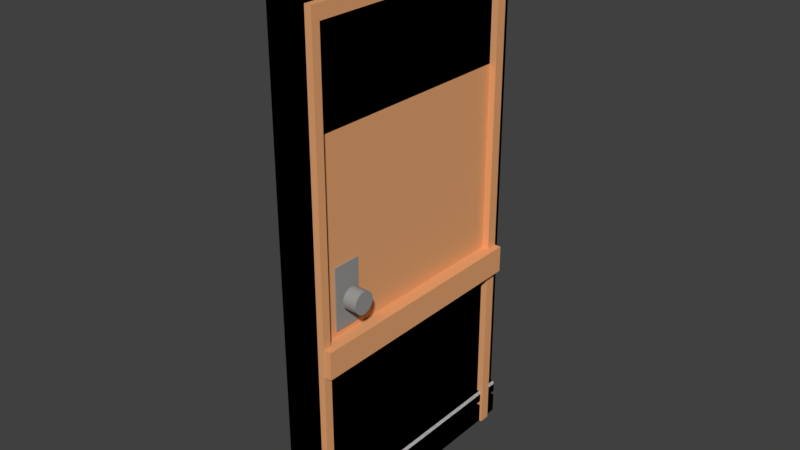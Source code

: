 # Source: WallSegment.blend  (saved by Blender 2.79.0; exported with 4.5.12 LTS)
import bpy
from mathutils import Matrix  # noqa: F401  (used for matrix-valued properties, if any)

bpy.ops.wm.read_factory_settings(use_empty=True)
scene = bpy.context.scene
scene.name = 'Scene'

# ---- collections
col_collection_1 = bpy.data.collections.new('Collection 1'); scene.collection.children.link(col_collection_1)

# ---- materials (node trees are filled in below, after node groups)
mat_wall = bpy.data.materials.new('Wall')
mat_wall.alpha_threshold = 0.0
mat_wall.use_transparent_shadow = False
mat_wall.diffuse_color = (0.8, 0.3805, 0.1682, 1.0)
mat_wall.roughness = 0.5
mat_wall.line_color = (0.0, 0.0, 0.0, 1.0)
mat_skirting = bpy.data.materials.new('Skirting')
mat_skirting.alpha_threshold = 0.0
mat_skirting.use_transparent_shadow = False
mat_skirting.roughness = 0.5
mat_metal = bpy.data.materials.new('Metal')
mat_metal.alpha_threshold = 0.0
mat_metal.use_transparent_shadow = False
mat_metal.diffuse_color = (0.3108, 0.3076, 0.2981, 1.0)
mat_metal.roughness = 0.5
mat_material = bpy.data.materials.new('Material')
mat_material.alpha_threshold = 0.0
mat_material.use_transparent_shadow = False
mat_material.roughness = 0.5

# ---- material node trees

# ---- world
world_world = bpy.data.worlds.new('World'); scene.world = world_world
world_world.color = (0.05088, 0.05088, 0.05088)
world_world.use_sun_shadow = False
world_world.sun_shadow_jitter_overblur = 0.0
world_world.cycles.sampling_method = 'MANUAL'

# ---- meshes
me_cube_003 = bpy.data.meshes.new('Cube.003')
me_cube_003.from_pydata([(0.09451, 1.0, -0.000973), (0.09451, -1.0, -0.000973), (-0.09451, -1.0, -0.000973), (-0.09451, 1.0, -0.000973), (0.09451, 1.0, 4.0), (0.09451, -1.0, 4.0), (-0.09451, -1.0, 4.0), (-0.09451, 1.0, 4.0), (0.09451, 1.0, 0.2736), (0.09451, -1.0, 0.2736), (-0.09451, -1.0, 0.2736), (-0.09451, 1.0, 0.2736), (0.09451, 1.0, 0.1816), (0.09451, -1.0, 0.1816), (-0.09451, -1.0, 0.1816), (-0.09451, 1.0, 0.1816), (0.09451, 1.0, 0.146), (0.09451, -1.0, 0.146), (-0.09451, -1.0, 0.146), (-0.09451, 1.0, 0.146), (0.1248, 1.0, 0.1816), (0.1134, 1.0, 0.2736), (0.1248, -1.0, 0.1816), (0.1134, -1.0, 0.2736), (-0.1248, -1.0, 0.1816), (-0.1134, -1.0, 0.2736), (-0.1248, 1.0, 0.1816), (-0.1134, 1.0, 0.2736), (0.1248, 1.0, -0.000973), (0.1248, -1.0, -0.000973), (-0.1248, -1.0, -0.000973), (-0.1248, 1.0, -0.000973), (0.1248, 1.0, 0.146), (0.1248, -1.0, 0.146), (-0.1248, -1.0, 0.146), (-0.1248, 1.0, 0.146), (0.09451, 1.0, 0.2491), (0.09451, -1.0, 0.2491), (-0.09451, -1.0, 0.2491), (-0.09451, 1.0, 0.2491), (0.1248, 1.0, 0.2491), (0.1248, -1.0, 0.2491), (-0.1248, -1.0, 0.2491), (-0.1248, 1.0, 0.2491), (0.09451, 0.9003, 1.533), (0.09451, 0.9003, 2.915), (0.09451, -0.8997, 1.533), (0.09451, -0.8997, 2.915), (-0.07561, -0.8997, 1.533), (-0.07561, -0.8997, 2.915), (-0.07561, 0.9003, 1.533), (-0.07561, 0.9003, 2.915), (-0.1756, -0.8997, 1.533), (-0.1756, 0.9003, 1.533), (-0.07561, -0.8997, 1.333), (-0.07561, 0.9003, 1.333), (-0.1756, -0.8997, 1.333), (-0.1756, 0.9003, 1.333), (0.1945, 0.9003, 1.533), (0.1945, -0.8997, 1.533), (0.09451, 0.9003, 1.333), (0.09451, -0.8997, 1.333), (0.1945, 0.9003, 1.333), (0.1945, -0.8997, 1.333), (0.06834, 0.9003, 1.614), (0.06834, -0.8997, 1.614), (-0.03846, -0.8997, 1.746), (-0.03846, 0.9003, 1.746), (0.06834, 0.9003, 1.71), (0.06834, -0.8997, 1.71), (-0.03846, -0.8997, 1.843), (-0.03846, 0.9003, 1.843), (0.06834, 0.9003, 1.801), (0.06834, -0.8997, 1.801), (-0.03846, -0.8997, 1.934), (-0.03846, 0.9003, 1.934), (0.06834, 0.9003, 1.898), (0.06834, -0.8997, 1.898), (-0.03846, -0.8997, 2.03), (-0.03846, 0.9003, 2.03), (0.06834, 0.9003, 1.987), (0.06834, -0.8997, 1.987), (-0.03846, -0.8997, 2.12), (-0.03846, 0.9003, 2.12), (0.06834, 0.9003, 2.084), (0.06834, -0.8997, 2.084), (-0.03846, -0.8997, 2.217), (-0.03846, 0.9003, 2.217), (0.06834, 0.9003, 2.175), (0.06834, -0.8997, 2.175), (-0.03846, -0.8997, 2.307), (-0.03846, 0.9003, 2.307), (0.06834, 0.9003, 2.272), (0.06834, -0.8997, 2.272), (-0.03846, -0.8997, 2.404), (-0.03846, 0.9003, 2.404), (0.06834, 0.9003, 2.356), (0.06834, -0.8997, 2.356), (-0.03846, -0.8997, 2.489), (-0.03846, 0.9003, 2.489), (0.06834, 0.9003, 2.453), (0.06834, -0.8997, 2.453), (-0.03846, -0.8997, 2.586), (-0.03846, 0.9003, 2.586), (0.06834, 0.9003, 2.543), (0.06834, -0.8997, 2.543), (-0.03846, -0.8997, 2.675), (-0.03846, 0.9003, 2.675), (0.06834, 0.9003, 2.639), (0.06834, -0.8997, 2.639), (-0.03846, -0.8997, 2.772), (-0.03846, 0.9003, 2.772), (0.06834, 0.9003, 2.73), (0.06834, -0.8997, 2.73), (-0.03846, -0.8997, 2.863), (-0.03846, 0.9003, 2.863), (0.06834, 0.9003, 2.827), (0.06834, -0.8997, 2.827), (-0.03846, -0.8997, 2.959), (-0.03846, 0.9003, 2.959), (0.06834, 0.9003, 1.534), (0.06834, -0.8997, 1.534), (-0.03846, -0.8997, 1.666), (-0.03846, 0.9003, 1.666)], [], [(0, 1, 2, 3), (4, 7, 6, 5), (4, 5, 47, 45), (9, 5, 6, 10), (9, 8, 44, 46), (16, 0, 3, 19), (4, 8, 11, 7), (36, 8, 21, 40), (37, 9, 10, 38), (38, 10, 25, 42), (16, 12, 13, 17), (17, 13, 14, 18), (18, 14, 15, 19), (36, 12, 15, 39), (16, 17, 33, 32), (1, 17, 18, 2), (3, 2, 30, 31), (12, 16, 19, 15), (42, 25, 27, 43), (40, 21, 23, 41), (8, 9, 23, 21), (10, 11, 27, 25), (15, 14, 24, 26), (39, 15, 26, 43), (13, 12, 20, 22), (37, 13, 22, 41), (30, 34, 35, 31), (28, 32, 33, 29), (18, 19, 35, 34), (2, 18, 34, 30), (0, 16, 32, 28), (1, 0, 28, 29), (19, 3, 31, 35), (17, 1, 29, 33), (9, 37, 41, 23), (11, 39, 43, 27), (20, 40, 41, 22), (24, 42, 43, 26), (8, 36, 39, 11), (14, 38, 42, 24), (13, 37, 38, 14), (12, 36, 40, 20), (45, 51, 50, 44), (48, 46, 44, 50), (11, 10, 48, 50), (10, 6, 49, 48), (5, 9, 46, 47), (8, 4, 45, 44), (6, 7, 51, 49), (7, 11, 50, 51), (47, 46, 48, 49), (45, 47, 49, 51), (50, 55, 57, 53), (55, 54, 56, 57), (48, 50, 55, 54), (52, 56, 54, 48), (53, 57, 56, 52), (52, 48, 50, 53), (58, 62, 60, 44), (60, 61, 63, 62), (46, 61, 63, 59), (59, 63, 62, 58), (44, 60, 61, 46), (58, 44, 46, 59), (66, 65, 64, 67), (70, 69, 68, 71), (74, 73, 72, 75), (78, 77, 76, 79), (82, 81, 80, 83), (86, 85, 84, 87), (90, 89, 88, 91), (94, 93, 92, 95), (98, 97, 96, 99), (102, 101, 100, 103), (106, 105, 104, 107), (110, 109, 108, 111), (114, 113, 112, 115), (118, 117, 116, 119), (122, 121, 120, 123)])
me_cube_003.polygons.foreach_set('material_index', [1, 0, 0, 0, 0, 1, 0, 1, 1, 1, 1, 1, 1, 1, 1, 1, 1, 1, 1, 1, 1, 1, 1, 1, 1, 1, 1, 1, 1, 1, 1, 1, 1, 1, 1, 1, 1, 1, 1, 1, 1, 1, 0, 0, 0, 0, 0, 0, 0, 0, 0, 0, 0, 0, 0, 0, 0, 0, 0, 0, 0, 0, 0, 0, 2, 2, 2, 2, 2, 2, 2, 2, 2, 2, 2, 2, 2, 2, 2])
me_cube_003.materials.append(mat_wall)
me_cube_003.materials.append(mat_skirting)
me_cube_003.materials.append(mat_metal)
me_cube_003.use_remesh_preserve_volume = False
me_cube_003.use_remesh_preserve_attributes = False
me_cube_003.use_mirror_vertex_groups = False
me_cube_003.update()
me_cube_002 = bpy.data.meshes.new('Cube.002')
me_cube_002.from_pydata([(0.0, -0.8425, 3.6), (0.0, 0.8195, 3.6), (0.0, -0.8425, 0.0), (0.0, 0.8195, 0.0), (0.07283, -0.8425, 3.6), (0.07283, 0.8195, 3.6), (0.07283, -0.8425, 0.0), (0.07283, 0.8195, 0.0), (0.1436, -0.5586, 1.793), (0.2455, -0.5586, 1.793), (0.1436, -0.5601, 1.777), (0.2455, -0.5601, 1.777), (0.1436, -0.5647, 1.762), (0.2455, -0.5647, 1.762), (0.1436, -0.5721, 1.748), (0.2455, -0.5721, 1.748), (0.1436, -0.582, 1.736), (0.2455, -0.582, 1.736), (0.1436, -0.5941, 1.726), (0.2455, -0.5941, 1.726), (0.1436, -0.6079, 1.719), (0.2455, -0.6079, 1.719), (0.1436, -0.6228, 1.714), (0.2455, -0.6228, 1.714), (0.1436, -0.6384, 1.713), (0.2455, -0.6384, 1.713), (0.1436, -0.654, 1.714), (0.2455, -0.654, 1.714), (0.1436, -0.6689, 1.719), (0.2455, -0.6689, 1.719), (0.1436, -0.6827, 1.726), (0.2455, -0.6827, 1.726), (0.1436, -0.6948, 1.736), (0.2455, -0.6948, 1.736), (0.1436, -0.7048, 1.748), (0.2455, -0.7048, 1.748), (0.1436, -0.7121, 1.762), (0.2455, -0.7121, 1.762), (0.1436, -0.7167, 1.777), (0.2455, -0.7167, 1.777), (0.1436, -0.7182, 1.793), (0.2455, -0.7182, 1.793), (0.1436, -0.7167, 1.808), (0.2455, -0.7167, 1.808), (0.1436, -0.7121, 1.823), (0.2455, -0.7121, 1.823), (0.1436, -0.7048, 1.837), (0.2455, -0.7048, 1.837), (0.1436, -0.6948, 1.849), (0.2455, -0.6948, 1.849), (0.1436, -0.6827, 1.859), (0.2455, -0.6827, 1.859), (0.1436, -0.6689, 1.866), (0.2455, -0.6689, 1.866), (0.1436, -0.654, 1.871), (0.2455, -0.654, 1.871), (0.1436, -0.6384, 1.873), (0.2455, -0.6384, 1.873), (0.1436, -0.6228, 1.871), (0.2455, -0.6228, 1.871), (0.1436, -0.6079, 1.866), (0.2455, -0.6079, 1.866), (0.1436, -0.5941, 1.859), (0.2455, -0.5941, 1.859), (0.1436, -0.582, 1.849), (0.2455, -0.582, 1.849), (0.1436, -0.5721, 1.837), (0.2455, -0.5721, 1.837), (0.1436, -0.5647, 1.823), (0.2455, -0.5647, 1.823), (0.1436, -0.5601, 1.808), (0.2455, -0.5601, 1.808), (0.07283, -0.01152, 3.6), (0.07283, -0.01152, 0.0), (0.07283, -0.8425, 1.8), (0.07283, 0.8195, 1.8), (0.07283, -0.8425, 0.9), (0.07283, -0.427, 3.6), (0.07283, -0.427, 0.0), (0.07283, -0.8425, 2.7), (0.07283, -0.8425, 2.25), (0.07283, -0.8425, 1.35), (0.07283, -0.8425, 2.025), (0.07283, -0.5309, 1.8), (0.07283, -0.8425, 1.575), (0.07283, -0.7387, 1.8), (0.07283, -0.6348, 2.025), (0.07283, -0.6348, 1.575), (0.07283, -0.7387, 1.575), (0.07283, -0.5309, 1.575), (0.07283, -0.7387, 2.025), (0.07283, -0.5309, 2.025), (0.1037, -0.7387, 1.575), (0.1037, -0.6348, 1.575), (0.1037, -0.7387, 1.8), (0.1037, -0.5309, 1.575), (0.1037, -0.5309, 1.8), (0.1037, -0.7387, 2.025), (0.1037, -0.6348, 2.025), (0.1037, -0.5309, 2.025), (0.1044, -0.5961, 1.79), (0.1044, -0.5968, 1.784), (0.1044, -0.5987, 1.777), (0.1044, -0.6018, 1.771), (0.1044, -0.6059, 1.766), (0.1044, -0.611, 1.762), (0.1044, -0.6168, 1.759), (0.1044, -0.623, 1.757), (0.1044, -0.6295, 1.757), (0.1044, -0.6361, 1.757), (0.1044, -0.6423, 1.759), (0.1044, -0.6481, 1.762), (0.1044, -0.6532, 1.766), (0.1044, -0.6573, 1.771), (0.1044, -0.6604, 1.777), (0.1044, -0.6623, 1.784), (0.1044, -0.6629, 1.79), (0.1044, -0.6623, 1.797), (0.1044, -0.6604, 1.803), (0.1044, -0.6573, 1.809), (0.1044, -0.6532, 1.814), (0.1044, -0.6481, 1.818), (0.1044, -0.6423, 1.821), (0.1044, -0.6361, 1.823), (0.1044, -0.6295, 1.823), (0.1044, -0.623, 1.823), (0.1044, -0.6168, 1.821), (0.1044, -0.611, 1.818), (0.1044, -0.6059, 1.814), (0.1044, -0.6018, 1.809), (0.1044, -0.5987, 1.803), (0.1044, -0.5968, 1.797)], [], [(3, 7, 73, 78, 6, 2), (2, 6, 76, 81, 84, 74, 82, 80, 79, 4, 0), (0, 4, 77, 72, 5, 1), (1, 5, 75, 7, 3), (8, 9, 11, 10), (10, 11, 13, 12), (12, 13, 15, 14), (14, 15, 17, 16), (16, 17, 19, 18), (18, 19, 21, 20), (20, 21, 23, 22), (22, 23, 25, 24), (24, 25, 27, 26), (26, 27, 29, 28), (28, 29, 31, 30), (30, 31, 33, 32), (32, 33, 35, 34), (34, 35, 37, 36), (36, 37, 39, 38), (38, 39, 41, 40), (40, 41, 43, 42), (42, 43, 45, 44), (44, 45, 47, 46), (46, 47, 49, 48), (48, 49, 51, 50), (50, 51, 53, 52), (52, 53, 55, 54), (54, 55, 57, 56), (56, 57, 59, 58), (58, 59, 61, 60), (60, 61, 63, 62), (62, 63, 65, 64), (64, 65, 67, 66), (66, 67, 69, 68), (11, 9, 71, 69, 67, 65, 63, 61, 59, 57, 55, 53, 51, 49, 47, 45, 43, 41, 39, 37, 35, 33, 31, 29, 27, 25, 23, 21, 19, 17, 15, 13), (68, 69, 71, 70), (70, 71, 9, 8), (22, 24, 108, 107), (80, 82, 90, 86), (90, 85, 94, 97), (78, 73, 7, 75, 5, 72, 77, 4, 79, 80, 86, 91, 83, 89, 87, 88, 85, 90, 82, 74, 84, 81, 76, 6), (97, 94, 92, 93, 95, 96, 99, 98), (86, 90, 97, 98), (87, 89, 95, 93), (88, 87, 93, 92), (91, 86, 98, 99), (89, 83, 96, 95), (85, 88, 92, 94), (83, 91, 99, 96), (100, 101, 102, 103, 104, 105, 106, 107, 108, 109, 110, 111, 112, 113, 114, 115, 116, 117, 118, 119, 120, 121, 122, 123, 124, 125, 126, 127, 128, 129, 130, 131), (40, 42, 117, 116), (58, 60, 126, 125), (14, 16, 104, 103), (32, 34, 113, 112), (50, 52, 122, 121), (68, 70, 131, 130), (24, 26, 109, 108), (42, 44, 118, 117), (60, 62, 127, 126), (16, 18, 105, 104), (34, 36, 114, 113), (52, 54, 123, 122), (8, 10, 101, 100), (70, 8, 100, 131), (26, 28, 110, 109), (44, 46, 119, 118), (62, 64, 128, 127), (18, 20, 106, 105), (36, 38, 115, 114), (54, 56, 124, 123), (10, 12, 102, 101), (28, 30, 111, 110), (46, 48, 120, 119), (64, 66, 129, 128), (20, 22, 107, 106), (38, 40, 116, 115), (56, 58, 125, 124), (12, 14, 103, 102), (30, 32, 112, 111), (48, 50, 121, 120), (66, 68, 130, 129)])
me_cube_002.polygons.foreach_set('material_index', [0, 0, 0, 0, 1, 1, 1, 1, 1, 1, 1, 1, 1, 1, 1, 1, 1, 1, 1, 1, 1, 1, 1, 1, 1, 1, 1, 1, 1, 1, 1, 1, 1, 1, 1, 1, 1, 1, 0, 1, 0, 1, 1, 0, 0, 1, 1, 1, 1, 1, 1, 1, 1, 1, 1, 1, 1, 1, 1, 1, 1, 1, 1, 1, 1, 1, 1, 1, 1, 1, 1, 1, 1, 1, 1, 1, 1, 1, 1, 1, 1])
me_cube_002.materials.append(mat_wall)
me_cube_002.materials.append(mat_metal)
me_cube_002.use_remesh_preserve_volume = False
me_cube_002.use_remesh_preserve_attributes = False
me_cube_002.use_mirror_vertex_groups = False
me_cube_002.update()
me_cube_001 = bpy.data.meshes.new('Cube.001')
me_cube_001.from_pydata([(-0.09451, 0.8195, -0.000973), (-0.09451, 0.8195, 3.7), (-0.09451, 0.8195, 0.2736), (0.09451, 0.8195, -0.000973), (0.09451, 0.8195, 3.7), (0.09451, 0.8195, 0.2736), (0.09451, -0.8426, -0.000973), (0.09451, -0.8426, 3.7), (0.09451, -0.8426, 0.2736), (-0.09451, -0.8425, -0.000973), (-0.09451, -0.8425, 3.7), (-0.09451, -0.8425, 0.2736), (-0.09451, -0.8425, 3.7), (-0.09451, 0.8195, 3.7), (0.09451, 0.8195, 3.7), (0.09451, -0.8426, 3.7), (-0.09451, -0.8425, 3.6), (-0.09451, 0.8195, 3.6), (0.09451, 0.8195, 3.6), (0.09451, -0.8426, 3.6), (0.1445, 0.9, 3.7), (0.1445, 0.9, 0.2736), (0.1445, -0.8426, -0.000973), (0.1445, -0.905, -0.000973), (0.1445, -0.8426, 3.7), (0.1445, -0.905, 3.7), (0.1445, -0.8426, 0.2736), (0.1445, -0.905, 0.2736), (0.1445, 0.9, -0.000973), (0.1445, 0.8195, -0.000973), (0.1445, 0.8195, 3.7), (0.1445, 0.8195, 0.2736), (0.1445, 0.8195, 3.7), (0.1445, -0.8426, 3.7), (0.1445, 0.8195, 3.6), (0.1445, -0.8426, 3.6), (-0.1445, 0.8195, -0.000973), (-0.1445, 0.9, -0.000973), (-0.1445, 0.8195, 3.7), (-0.1445, 0.9, 3.7), (-0.1445, 0.8195, 0.2736), (-0.1445, 0.9, 0.2736), (-0.1445, -0.905, 3.7), (-0.1445, -0.905, 0.2736), (-0.1445, -0.905, -0.000973), (-0.1445, -0.8425, -0.000973), (-0.1445, -0.8425, 3.7), (-0.1445, -0.8425, 0.2736), (-0.1445, -0.8425, 3.7), (-0.1445, 0.8195, 3.7), (-0.1445, -0.8425, 3.6), (-0.1445, 0.8195, 3.6), (-0.09451, -0.8425, 0.0), (-0.09451, 0.8195, 0.0), (0.09451, 0.8195, 0.0), (0.09451, -0.8426, 0.0)], [(42, 12), (25, 15), (39, 13), (53, 54), (52, 55)], [(6, 9, 11, 10, 7, 8), (10, 11, 47, 46), (18, 14, 32, 34), (0, 3, 5, 4, 1, 2), (7, 10, 1, 4), (4, 5, 31, 30), (13, 17, 51, 49), (10, 7, 15, 12), (12, 15, 19, 16), (1, 13, 12, 10), (7, 15, 14, 4), (4, 1, 13, 14), (14, 13, 17, 18), (11, 9, 45, 47), (16, 12, 48, 50), (39, 20, 21, 28, 37, 41), (29, 28, 21, 31), (26, 24, 25, 27), (21, 20, 30, 31), (23, 22, 26, 27), (33, 35, 34, 32), (14, 15, 33, 32), (8, 7, 24, 26), (19, 18, 34, 35), (5, 3, 29, 31), (6, 8, 26, 22), (15, 19, 35, 33), (37, 36, 40, 41), (40, 38, 39, 41), (43, 42, 46, 47), (49, 51, 50, 48), (45, 44, 43, 47), (12, 15, 14, 13), (12, 13, 49, 48), (17, 16, 50, 51), (42, 43, 27, 25), (2, 1, 38, 40), (25, 24, 7, 15, 10, 12, 46, 42), (20, 39, 38, 1, 13, 14, 32), (0, 2, 40, 36), (16, 17, 18, 19), (43, 44, 23, 27)])
me_cube_001.materials.append(mat_wall)
me_cube_001.materials.append(mat_material)
me_cube_001.use_remesh_preserve_volume = False
me_cube_001.use_remesh_preserve_attributes = False
me_cube_001.use_mirror_vertex_groups = False
me_cube_001.update()
me_cube = bpy.data.meshes.new('Cube')
me_cube.from_pydata([(0.09451, 1.0, -0.000973), (0.09451, -1.0, -0.000973), (-0.09451, -1.0, -0.000973), (-0.09451, 1.0, -0.000973), (0.09451, 1.0, 4.0), (0.09451, -1.0, 4.0), (-0.09451, -1.0, 4.0), (-0.09451, 1.0, 4.0), (0.09451, 1.0, 0.2736), (0.09451, -1.0, 0.2736), (-0.09451, -1.0, 0.2736), (-0.09451, 1.0, 0.2736), (0.09451, 1.0, 0.1816), (0.09451, -1.0, 0.1816), (-0.09451, -1.0, 0.1816), (-0.09451, 1.0, 0.1816), (0.09451, 1.0, 0.146), (0.09451, -1.0, 0.146), (-0.09451, -1.0, 0.146), (-0.09451, 1.0, 0.146), (0.1248, 1.0, 0.1816), (0.1134, 1.0, 0.2736), (0.1248, -1.0, 0.1816), (0.1134, -1.0, 0.2736), (-0.1248, -1.0, 0.1816), (-0.1134, -1.0, 0.2736), (-0.1248, 1.0, 0.1816), (-0.1134, 1.0, 0.2736), (0.1248, 1.0, -0.000973), (0.1248, -1.0, -0.000973), (-0.1248, -1.0, -0.000973), (-0.1248, 1.0, -0.000973), (0.1248, 1.0, 0.146), (0.1248, -1.0, 0.146), (-0.1248, -1.0, 0.146), (-0.1248, 1.0, 0.146), (0.09451, 1.0, 0.2491), (0.09451, -1.0, 0.2491), (-0.09451, -1.0, 0.2491), (-0.09451, 1.0, 0.2491), (0.1248, 1.0, 0.2491), (0.1248, -1.0, 0.2491), (-0.1248, -1.0, 0.2491), (-0.1248, 1.0, 0.2491)], [], [(0, 1, 2, 3), (4, 7, 6, 5), (8, 4, 5, 9), (9, 5, 6, 10), (10, 6, 7, 11), (16, 0, 3, 19), (4, 8, 11, 7), (36, 8, 21, 40), (37, 9, 10, 38), (38, 10, 25, 42), (16, 12, 13, 17), (17, 13, 14, 18), (18, 14, 15, 19), (36, 12, 15, 39), (16, 17, 33, 32), (1, 17, 18, 2), (3, 2, 30, 31), (12, 16, 19, 15), (42, 25, 27, 43), (40, 21, 23, 41), (8, 9, 23, 21), (10, 11, 27, 25), (15, 14, 24, 26), (39, 15, 26, 43), (13, 12, 20, 22), (37, 13, 22, 41), (30, 34, 35, 31), (28, 32, 33, 29), (18, 19, 35, 34), (2, 18, 34, 30), (0, 16, 32, 28), (1, 0, 28, 29), (19, 3, 31, 35), (17, 1, 29, 33), (9, 37, 41, 23), (11, 39, 43, 27), (20, 40, 41, 22), (24, 42, 43, 26), (8, 36, 39, 11), (14, 38, 42, 24), (13, 37, 38, 14), (12, 36, 40, 20)])
me_cube.polygons.foreach_set('material_index', [1, 0, 0, 0, 0, 1, 0, 1, 1, 1, 1, 1, 1, 1, 1, 1, 1, 1, 1, 1, 1, 1, 1, 1, 1, 1, 1, 1, 1, 1, 1, 1, 1, 1, 1, 1, 1, 1, 1, 1, 1, 1])
me_cube.materials.append(mat_wall)
me_cube.materials.append(mat_skirting)
me_cube.use_remesh_preserve_volume = False
me_cube.use_remesh_preserve_attributes = False
me_cube.use_mirror_vertex_groups = False
me_cube.update()

# ---- objects
ob_wallwindow = bpy.data.objects.new('WallWindow', me_cube_003)
ob_door = bpy.data.objects.new('Door', me_cube_002)
ob_doorframe = bpy.data.objects.new('Doorframe', me_cube_001)
ob_wall = bpy.data.objects.new('Wall', me_cube)

# ---- transforms, parenting, visibility, modifiers, constraints
ob_wallwindow.location = (0.0, 0.0, 0.0)
ob_wallwindow.lock_rotations_4d = False
ob_wallwindow.empty_display_type = 'ARROWS'
ob_wallwindow.lineart.crease_threshold = 0.0
ob_door.location = (0.0, 0.0, 0.0)
ob_door.lock_rotations_4d = False
ob_door.empty_display_type = 'ARROWS'
ob_door.lineart.crease_threshold = 0.0
_m = ob_door.modifiers.new('Mirror', 'MIRROR')
ob_doorframe.location = (0.0, 0.0, 0.0)
ob_doorframe.lock_rotations_4d = False
ob_doorframe.empty_display_type = 'ARROWS'
ob_doorframe.lineart.crease_threshold = 0.0
ob_wall.location = (0.0, 0.0, 0.0)
ob_wall.lock_rotations_4d = False
ob_wall.empty_display_type = 'ARROWS'
ob_wall.lineart.crease_threshold = 0.0

# ---- collection membership
col_collection_1.objects.link(ob_wallwindow)
col_collection_1.objects.link(ob_door)
col_collection_1.objects.link(ob_doorframe)
col_collection_1.objects.link(ob_wall)

# ---- scene / render settings (as saved in the file)
scene.frame_start = 1; scene.frame_end = 250; scene.frame_set(1)
scene.render.engine = 'BLENDER_EEVEE_NEXT'
scene.render.resolution_percentage = 50
scene.render.dither_intensity = 0.0
scene.cycles.use_denoising = False
scene.cycles.samples = 128
scene.cycles.sampling_pattern = 'TABULATED_SOBOL'
scene.cycles.use_adaptive_sampling = False
scene.cycles.use_light_tree = False
scene.cycles.blur_glossy = 0.0
scene.cycles.sample_clamp_indirect = 0.0
scene.view_settings.view_transform = 'Standard'
bpy.context.view_layer.update()

# ---- added for rendering (the .blend has no active camera and no usable light): camera, sun
cam_auto = bpy.data.cameras.new('AutoCamera')
cam_auto.lens = 50.0
cam_auto.sensor_width = 36.0
cam_auto.clip_end = 1000.0
ob_auto_camera = bpy.data.objects.new('AutoCamera', cam_auto)
scene.collection.objects.link(ob_auto_camera)
ob_auto_camera.location = (4.1634, -4.99608, 5.33023)
ob_auto_camera.rotation_euler = (1.09748, -7.21219e-08, 0.694738)
scene.camera = ob_auto_camera
light_auto_sun = bpy.data.lights.new('AutoSun', 'SUN')
light_auto_sun.energy = 3.0
light_auto_sun.angle = 0.0523599
ob_auto_sun = bpy.data.objects.new('AutoSun', light_auto_sun)
scene.collection.objects.link(ob_auto_sun)
ob_auto_sun.rotation_euler = (0.872665, 0.174533, 0.523599)
bpy.context.view_layer.update()
